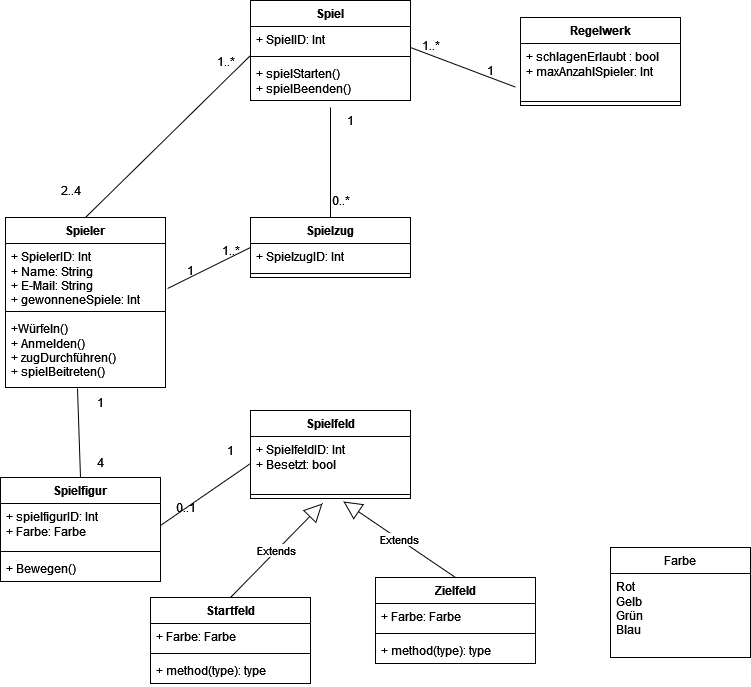

The diagram above was exported from draw.io. Its source (the exported page's mxGraphModel, read from the mxfile embedded in the PNG):
<mxGraphModel dx="4023" dy="2954" grid="1" gridSize="10" guides="1" tooltips="1" connect="1" arrows="1" fold="1" page="1" pageScale="1" pageWidth="850" pageHeight="1100" background="none" math="0" shadow="0">
  <root>
    <mxCell id="0" />
    <mxCell id="1" parent="0" />
    <mxCell id="C7hl9YMj6tLl1fAZTuB5-10" value="Spielfigur" style="swimlane;fontStyle=1;align=center;verticalAlign=top;childLayout=stackLayout;horizontal=1;startSize=26;horizontalStack=0;resizeParent=1;resizeParentMax=0;resizeLast=0;collapsible=1;marginBottom=0;whiteSpace=wrap;html=1;" parent="1" vertex="1">
      <mxGeometry x="-2500" y="-800" width="160" height="104" as="geometry" />
    </mxCell>
    <mxCell id="C7hl9YMj6tLl1fAZTuB5-11" value="&lt;div&gt;+ spielfigurID: Int&lt;br&gt;&lt;/div&gt;&lt;div&gt;+ Farbe: Farbe&lt;/div&gt;" style="text;strokeColor=none;fillColor=none;align=left;verticalAlign=top;spacingLeft=4;spacingRight=4;overflow=hidden;rotatable=0;points=[[0,0.5],[1,0.5]];portConstraint=eastwest;whiteSpace=wrap;html=1;" parent="C7hl9YMj6tLl1fAZTuB5-10" vertex="1">
      <mxGeometry y="26" width="160" height="44" as="geometry" />
    </mxCell>
    <mxCell id="C7hl9YMj6tLl1fAZTuB5-12" value="" style="line;strokeWidth=1;fillColor=none;align=left;verticalAlign=middle;spacingTop=-1;spacingLeft=3;spacingRight=3;rotatable=0;labelPosition=right;points=[];portConstraint=eastwest;strokeColor=inherit;" parent="C7hl9YMj6tLl1fAZTuB5-10" vertex="1">
      <mxGeometry y="70" width="160" height="8" as="geometry" />
    </mxCell>
    <mxCell id="C7hl9YMj6tLl1fAZTuB5-13" value="+ Bewegen()" style="text;strokeColor=none;fillColor=none;align=left;verticalAlign=top;spacingLeft=4;spacingRight=4;overflow=hidden;rotatable=0;points=[[0,0.5],[1,0.5]];portConstraint=eastwest;whiteSpace=wrap;html=1;" parent="C7hl9YMj6tLl1fAZTuB5-10" vertex="1">
      <mxGeometry y="78" width="160" height="26" as="geometry" />
    </mxCell>
    <mxCell id="C7hl9YMj6tLl1fAZTuB5-14" value="&lt;div&gt;Spielzug&lt;/div&gt;" style="swimlane;fontStyle=1;align=center;verticalAlign=top;childLayout=stackLayout;horizontal=1;startSize=26;horizontalStack=0;resizeParent=1;resizeParentMax=0;resizeLast=0;collapsible=1;marginBottom=0;whiteSpace=wrap;html=1;" parent="1" vertex="1">
      <mxGeometry x="-2250" y="-1060" width="160" height="60" as="geometry" />
    </mxCell>
    <mxCell id="C7hl9YMj6tLl1fAZTuB5-15" value="&lt;div&gt;+ SpielzugID: Int&lt;/div&gt;" style="text;strokeColor=none;fillColor=none;align=left;verticalAlign=top;spacingLeft=4;spacingRight=4;overflow=hidden;rotatable=0;points=[[0,0.5],[1,0.5]];portConstraint=eastwest;whiteSpace=wrap;html=1;" parent="C7hl9YMj6tLl1fAZTuB5-14" vertex="1">
      <mxGeometry y="26" width="160" height="26" as="geometry" />
    </mxCell>
    <mxCell id="C7hl9YMj6tLl1fAZTuB5-16" value="" style="line;strokeWidth=1;fillColor=none;align=left;verticalAlign=middle;spacingTop=-1;spacingLeft=3;spacingRight=3;rotatable=0;labelPosition=right;points=[];portConstraint=eastwest;strokeColor=inherit;" parent="C7hl9YMj6tLl1fAZTuB5-14" vertex="1">
      <mxGeometry y="52" width="160" height="8" as="geometry" />
    </mxCell>
    <mxCell id="C7hl9YMj6tLl1fAZTuB5-18" value="&lt;div&gt;Spielfeld&lt;/div&gt;" style="swimlane;fontStyle=1;align=center;verticalAlign=top;childLayout=stackLayout;horizontal=1;startSize=26;horizontalStack=0;resizeParent=1;resizeParentMax=0;resizeLast=0;collapsible=1;marginBottom=0;whiteSpace=wrap;html=1;" parent="1" vertex="1">
      <mxGeometry x="-2250" y="-867" width="160" height="88" as="geometry" />
    </mxCell>
    <mxCell id="C7hl9YMj6tLl1fAZTuB5-19" value="&lt;div&gt;+ SpielfeldID: Int&lt;/div&gt;&lt;div&gt;+ Besetzt: bool&lt;br&gt;&lt;/div&gt;" style="text;strokeColor=none;fillColor=none;align=left;verticalAlign=top;spacingLeft=4;spacingRight=4;overflow=hidden;rotatable=0;points=[[0,0.5],[1,0.5]];portConstraint=eastwest;whiteSpace=wrap;html=1;" parent="C7hl9YMj6tLl1fAZTuB5-18" vertex="1">
      <mxGeometry y="26" width="160" height="54" as="geometry" />
    </mxCell>
    <mxCell id="C7hl9YMj6tLl1fAZTuB5-20" value="" style="line;strokeWidth=1;fillColor=none;align=left;verticalAlign=middle;spacingTop=-1;spacingLeft=3;spacingRight=3;rotatable=0;labelPosition=right;points=[];portConstraint=eastwest;strokeColor=inherit;" parent="C7hl9YMj6tLl1fAZTuB5-18" vertex="1">
      <mxGeometry y="80" width="160" height="8" as="geometry" />
    </mxCell>
    <mxCell id="C7hl9YMj6tLl1fAZTuB5-22" value="&lt;div&gt;Startfeld&lt;/div&gt;" style="swimlane;fontStyle=1;align=center;verticalAlign=top;childLayout=stackLayout;horizontal=1;startSize=26;horizontalStack=0;resizeParent=1;resizeParentMax=0;resizeLast=0;collapsible=1;marginBottom=0;whiteSpace=wrap;html=1;" parent="1" vertex="1">
      <mxGeometry x="-2350" y="-680" width="160" height="86" as="geometry" />
    </mxCell>
    <mxCell id="C7hl9YMj6tLl1fAZTuB5-23" value="+ Farbe: Farbe" style="text;strokeColor=none;fillColor=none;align=left;verticalAlign=top;spacingLeft=4;spacingRight=4;overflow=hidden;rotatable=0;points=[[0,0.5],[1,0.5]];portConstraint=eastwest;whiteSpace=wrap;html=1;" parent="C7hl9YMj6tLl1fAZTuB5-22" vertex="1">
      <mxGeometry y="26" width="160" height="26" as="geometry" />
    </mxCell>
    <mxCell id="C7hl9YMj6tLl1fAZTuB5-24" value="" style="line;strokeWidth=1;fillColor=none;align=left;verticalAlign=middle;spacingTop=-1;spacingLeft=3;spacingRight=3;rotatable=0;labelPosition=right;points=[];portConstraint=eastwest;strokeColor=inherit;" parent="C7hl9YMj6tLl1fAZTuB5-22" vertex="1">
      <mxGeometry y="52" width="160" height="8" as="geometry" />
    </mxCell>
    <mxCell id="C7hl9YMj6tLl1fAZTuB5-25" value="+ method(type): type" style="text;strokeColor=none;fillColor=none;align=left;verticalAlign=top;spacingLeft=4;spacingRight=4;overflow=hidden;rotatable=0;points=[[0,0.5],[1,0.5]];portConstraint=eastwest;whiteSpace=wrap;html=1;" parent="C7hl9YMj6tLl1fAZTuB5-22" vertex="1">
      <mxGeometry y="60" width="160" height="26" as="geometry" />
    </mxCell>
    <mxCell id="C7hl9YMj6tLl1fAZTuB5-26" value="Zielfeld" style="swimlane;fontStyle=1;align=center;verticalAlign=top;childLayout=stackLayout;horizontal=1;startSize=26;horizontalStack=0;resizeParent=1;resizeParentMax=0;resizeLast=0;collapsible=1;marginBottom=0;whiteSpace=wrap;html=1;" parent="1" vertex="1">
      <mxGeometry x="-2125" y="-700" width="160" height="86" as="geometry" />
    </mxCell>
    <mxCell id="C7hl9YMj6tLl1fAZTuB5-27" value="+ Farbe: Farbe" style="text;strokeColor=none;fillColor=none;align=left;verticalAlign=top;spacingLeft=4;spacingRight=4;overflow=hidden;rotatable=0;points=[[0,0.5],[1,0.5]];portConstraint=eastwest;whiteSpace=wrap;html=1;" parent="C7hl9YMj6tLl1fAZTuB5-26" vertex="1">
      <mxGeometry y="26" width="160" height="26" as="geometry" />
    </mxCell>
    <mxCell id="C7hl9YMj6tLl1fAZTuB5-28" value="" style="line;strokeWidth=1;fillColor=none;align=left;verticalAlign=middle;spacingTop=-1;spacingLeft=3;spacingRight=3;rotatable=0;labelPosition=right;points=[];portConstraint=eastwest;strokeColor=inherit;" parent="C7hl9YMj6tLl1fAZTuB5-26" vertex="1">
      <mxGeometry y="52" width="160" height="8" as="geometry" />
    </mxCell>
    <mxCell id="C7hl9YMj6tLl1fAZTuB5-29" value="+ method(type): type" style="text;strokeColor=none;fillColor=none;align=left;verticalAlign=top;spacingLeft=4;spacingRight=4;overflow=hidden;rotatable=0;points=[[0,0.5],[1,0.5]];portConstraint=eastwest;whiteSpace=wrap;html=1;" parent="C7hl9YMj6tLl1fAZTuB5-26" vertex="1">
      <mxGeometry y="60" width="160" height="26" as="geometry" />
    </mxCell>
    <mxCell id="C7hl9YMj6tLl1fAZTuB5-35" value="" style="endArrow=none;html=1;rounded=0;exitX=0.5;exitY=0;exitDx=0;exitDy=0;entryX=0.45;entryY=1.014;entryDx=0;entryDy=0;entryPerimeter=0;" parent="1" source="C7hl9YMj6tLl1fAZTuB5-10" target="wN1PEvh7uWT37KcopOl2-4" edge="1">
      <mxGeometry width="50" height="50" relative="1" as="geometry">
        <mxPoint x="-2100" y="-827" as="sourcePoint" />
        <mxPoint x="-2420" y="-840" as="targetPoint" />
      </mxGeometry>
    </mxCell>
    <mxCell id="C7hl9YMj6tLl1fAZTuB5-36" value="1" style="text;html=1;align=center;verticalAlign=middle;resizable=0;points=[];autosize=1;strokeColor=none;fillColor=none;" parent="1" vertex="1">
      <mxGeometry x="-2415" y="-890" width="30" height="30" as="geometry" />
    </mxCell>
    <mxCell id="C7hl9YMj6tLl1fAZTuB5-37" value="4" style="text;html=1;align=center;verticalAlign=middle;resizable=0;points=[];autosize=1;strokeColor=none;fillColor=none;" parent="1" vertex="1">
      <mxGeometry x="-2415" y="-830" width="30" height="30" as="geometry" />
    </mxCell>
    <mxCell id="clYdfjqU0yGAA0JJsByW-1" value="Spiel" style="swimlane;fontStyle=1;align=center;verticalAlign=top;childLayout=stackLayout;horizontal=1;startSize=26;horizontalStack=0;resizeParent=1;resizeParentMax=0;resizeLast=0;collapsible=1;marginBottom=0;whiteSpace=wrap;html=1;" parent="1" vertex="1">
      <mxGeometry x="-2250" y="-1277" width="160" height="100" as="geometry" />
    </mxCell>
    <mxCell id="clYdfjqU0yGAA0JJsByW-2" value="+ SpielID: Int" style="text;strokeColor=none;fillColor=none;align=left;verticalAlign=top;spacingLeft=4;spacingRight=4;overflow=hidden;rotatable=0;points=[[0,0.5],[1,0.5]];portConstraint=eastwest;whiteSpace=wrap;html=1;" parent="clYdfjqU0yGAA0JJsByW-1" vertex="1">
      <mxGeometry y="26" width="160" height="26" as="geometry" />
    </mxCell>
    <mxCell id="clYdfjqU0yGAA0JJsByW-3" value="" style="line;strokeWidth=1;fillColor=none;align=left;verticalAlign=middle;spacingTop=-1;spacingLeft=3;spacingRight=3;rotatable=0;labelPosition=right;points=[];portConstraint=eastwest;strokeColor=inherit;" parent="clYdfjqU0yGAA0JJsByW-1" vertex="1">
      <mxGeometry y="52" width="160" height="8" as="geometry" />
    </mxCell>
    <mxCell id="clYdfjqU0yGAA0JJsByW-4" value="&lt;div&gt;+ spielStarten()&lt;/div&gt;&lt;div&gt;+ spielBeenden()&lt;br&gt;&lt;/div&gt;" style="text;strokeColor=none;fillColor=none;align=left;verticalAlign=top;spacingLeft=4;spacingRight=4;overflow=hidden;rotatable=0;points=[[0,0.5],[1,0.5]];portConstraint=eastwest;whiteSpace=wrap;html=1;" parent="clYdfjqU0yGAA0JJsByW-1" vertex="1">
      <mxGeometry y="60" width="160" height="40" as="geometry" />
    </mxCell>
    <mxCell id="clYdfjqU0yGAA0JJsByW-5" value="Regelwerk" style="swimlane;fontStyle=1;align=center;verticalAlign=top;childLayout=stackLayout;horizontal=1;startSize=26;horizontalStack=0;resizeParent=1;resizeParentMax=0;resizeLast=0;collapsible=1;marginBottom=0;whiteSpace=wrap;html=1;" parent="1" vertex="1">
      <mxGeometry x="-1980" y="-1260" width="160" height="88" as="geometry" />
    </mxCell>
    <mxCell id="clYdfjqU0yGAA0JJsByW-6" value="&lt;div&gt;+ schlagenErlaubt : bool&lt;/div&gt;&lt;div&gt;+ maxAnzahlSpieler: Int&lt;/div&gt;&lt;div&gt;&lt;br&gt;&lt;/div&gt;" style="text;strokeColor=none;fillColor=none;align=left;verticalAlign=top;spacingLeft=4;spacingRight=4;overflow=hidden;rotatable=0;points=[[0,0.5],[1,0.5]];portConstraint=eastwest;whiteSpace=wrap;html=1;" parent="clYdfjqU0yGAA0JJsByW-5" vertex="1">
      <mxGeometry y="26" width="160" height="54" as="geometry" />
    </mxCell>
    <mxCell id="clYdfjqU0yGAA0JJsByW-7" value="" style="line;strokeWidth=1;fillColor=none;align=left;verticalAlign=middle;spacingTop=-1;spacingLeft=3;spacingRight=3;rotatable=0;labelPosition=right;points=[];portConstraint=eastwest;strokeColor=inherit;" parent="clYdfjqU0yGAA0JJsByW-5" vertex="1">
      <mxGeometry y="80" width="160" height="8" as="geometry" />
    </mxCell>
    <mxCell id="clYdfjqU0yGAA0JJsByW-16" value="" style="endArrow=none;html=1;rounded=0;exitX=1;exitY=0.5;exitDx=0;exitDy=0;entryX=0;entryY=0.5;entryDx=0;entryDy=0;" parent="1" source="C7hl9YMj6tLl1fAZTuB5-11" target="C7hl9YMj6tLl1fAZTuB5-19" edge="1">
      <mxGeometry width="50" height="50" relative="1" as="geometry">
        <mxPoint x="-2060" y="-850" as="sourcePoint" />
        <mxPoint x="-2010" y="-900" as="targetPoint" />
      </mxGeometry>
    </mxCell>
    <mxCell id="clYdfjqU0yGAA0JJsByW-17" value="" style="endArrow=none;html=1;rounded=0;exitX=0.5;exitY=0;exitDx=0;exitDy=0;" parent="1" source="C7hl9YMj6tLl1fAZTuB5-14" edge="1">
      <mxGeometry width="50" height="50" relative="1" as="geometry">
        <mxPoint x="-2060" y="-1050" as="sourcePoint" />
        <mxPoint x="-2170" y="-1170" as="targetPoint" />
      </mxGeometry>
    </mxCell>
    <mxCell id="clYdfjqU0yGAA0JJsByW-18" value="" style="endArrow=none;html=1;rounded=0;entryX=0;entryY=0.5;entryDx=0;entryDy=0;exitX=0.5;exitY=0;exitDx=0;exitDy=0;" parent="1" source="wN1PEvh7uWT37KcopOl2-1" edge="1">
      <mxGeometry width="50" height="50" relative="1" as="geometry">
        <mxPoint x="-2380" y="-1090" as="sourcePoint" />
        <mxPoint x="-2250" y="-1222" as="targetPoint" />
      </mxGeometry>
    </mxCell>
    <mxCell id="clYdfjqU0yGAA0JJsByW-19" value="" style="endArrow=none;html=1;rounded=0;entryX=-0.031;entryY=0.808;entryDx=0;entryDy=0;entryPerimeter=0;exitX=1;exitY=0.808;exitDx=0;exitDy=0;exitPerimeter=0;" parent="1" source="clYdfjqU0yGAA0JJsByW-2" target="clYdfjqU0yGAA0JJsByW-6" edge="1">
      <mxGeometry width="50" height="50" relative="1" as="geometry">
        <mxPoint x="-2040" y="-1150" as="sourcePoint" />
        <mxPoint x="-2010" y="-1040" as="targetPoint" />
      </mxGeometry>
    </mxCell>
    <mxCell id="clYdfjqU0yGAA0JJsByW-20" value="Farbe" style="swimlane;fontStyle=0;childLayout=stackLayout;horizontal=1;startSize=26;fillColor=none;horizontalStack=0;resizeParent=1;resizeParentMax=0;resizeLast=0;collapsible=1;marginBottom=0;whiteSpace=wrap;html=1;" parent="1" vertex="1">
      <mxGeometry x="-1890" y="-730" width="140" height="110" as="geometry" />
    </mxCell>
    <mxCell id="clYdfjqU0yGAA0JJsByW-21" value="&lt;div&gt;Rot&lt;/div&gt;&lt;div&gt;Gelb&lt;/div&gt;&lt;div&gt;Grün&lt;/div&gt;&lt;div&gt;Blau&lt;br&gt;&lt;/div&gt;" style="text;strokeColor=none;fillColor=none;align=left;verticalAlign=top;spacingLeft=4;spacingRight=4;overflow=hidden;rotatable=0;points=[[0,0.5],[1,0.5]];portConstraint=eastwest;whiteSpace=wrap;html=1;" parent="clYdfjqU0yGAA0JJsByW-20" vertex="1">
      <mxGeometry y="26" width="140" height="84" as="geometry" />
    </mxCell>
    <mxCell id="clYdfjqU0yGAA0JJsByW-24" value="Extends" style="endArrow=block;endSize=16;endFill=0;html=1;rounded=0;exitX=0.5;exitY=0;exitDx=0;exitDy=0;entryX=0.45;entryY=1.269;entryDx=0;entryDy=0;entryPerimeter=0;" parent="1" source="C7hl9YMj6tLl1fAZTuB5-22" edge="1">
      <mxGeometry width="160" relative="1" as="geometry">
        <mxPoint x="-2120" y="-850" as="sourcePoint" />
        <mxPoint x="-2178" y="-774.0060000000001" as="targetPoint" />
      </mxGeometry>
    </mxCell>
    <mxCell id="clYdfjqU0yGAA0JJsByW-25" value="Extends" style="endArrow=block;endSize=16;endFill=0;html=1;rounded=0;exitX=0.5;exitY=0;exitDx=0;exitDy=0;entryX=0.581;entryY=1.192;entryDx=0;entryDy=0;entryPerimeter=0;" parent="1" source="C7hl9YMj6tLl1fAZTuB5-26" edge="1">
      <mxGeometry width="160" relative="1" as="geometry">
        <mxPoint x="-2295" y="-690" as="sourcePoint" />
        <mxPoint x="-2157.04" y="-776.008" as="targetPoint" />
      </mxGeometry>
    </mxCell>
    <mxCell id="clYdfjqU0yGAA0JJsByW-26" value="1" style="text;html=1;align=center;verticalAlign=middle;resizable=0;points=[];autosize=1;strokeColor=none;fillColor=none;" parent="1" vertex="1">
      <mxGeometry x="-2165" y="-1172" width="30" height="30" as="geometry" />
    </mxCell>
    <mxCell id="clYdfjqU0yGAA0JJsByW-27" value="0..*" style="text;html=1;align=center;verticalAlign=middle;resizable=0;points=[];autosize=1;strokeColor=none;fillColor=none;" parent="1" vertex="1">
      <mxGeometry x="-2180" y="-1092" width="40" height="30" as="geometry" />
    </mxCell>
    <mxCell id="clYdfjqU0yGAA0JJsByW-31" value="2..4" style="text;html=1;align=center;verticalAlign=middle;resizable=0;points=[];autosize=1;strokeColor=none;fillColor=none;" parent="1" vertex="1">
      <mxGeometry x="-2450" y="-1102" width="40" height="30" as="geometry" />
    </mxCell>
    <mxCell id="clYdfjqU0yGAA0JJsByW-32" value="1..*" style="text;html=1;align=center;verticalAlign=middle;resizable=0;points=[];autosize=1;strokeColor=none;fillColor=none;" parent="1" vertex="1">
      <mxGeometry x="-2295" y="-1231" width="40" height="30" as="geometry" />
    </mxCell>
    <mxCell id="clYdfjqU0yGAA0JJsByW-33" value="1..*" style="text;html=1;align=center;verticalAlign=middle;resizable=0;points=[];autosize=1;strokeColor=none;fillColor=none;" parent="1" vertex="1">
      <mxGeometry x="-2090" y="-1247" width="40" height="30" as="geometry" />
    </mxCell>
    <mxCell id="clYdfjqU0yGAA0JJsByW-34" value="1" style="text;html=1;align=center;verticalAlign=middle;resizable=0;points=[];autosize=1;strokeColor=none;fillColor=none;" parent="1" vertex="1">
      <mxGeometry x="-2025" y="-1222" width="30" height="30" as="geometry" />
    </mxCell>
    <mxCell id="clYdfjqU0yGAA0JJsByW-35" value="0..1" style="text;html=1;align=center;verticalAlign=middle;resizable=0;points=[];autosize=1;strokeColor=none;fillColor=none;" parent="1" vertex="1">
      <mxGeometry x="-2335" y="-785" width="40" height="30" as="geometry" />
    </mxCell>
    <mxCell id="clYdfjqU0yGAA0JJsByW-36" value="1" style="text;html=1;align=center;verticalAlign=middle;resizable=0;points=[];autosize=1;strokeColor=none;fillColor=none;" parent="1" vertex="1">
      <mxGeometry x="-2285" y="-842" width="30" height="30" as="geometry" />
    </mxCell>
    <mxCell id="wN1PEvh7uWT37KcopOl2-1" value="Spieler" style="swimlane;fontStyle=1;align=center;verticalAlign=top;childLayout=stackLayout;horizontal=1;startSize=26;horizontalStack=0;resizeParent=1;resizeParentMax=0;resizeLast=0;collapsible=1;marginBottom=0;whiteSpace=wrap;html=1;" vertex="1" parent="1">
      <mxGeometry x="-2495" y="-1060" width="160" height="170" as="geometry" />
    </mxCell>
    <mxCell id="wN1PEvh7uWT37KcopOl2-2" value="&lt;div&gt;+ SpielerID: Int&lt;/div&gt;&lt;div&gt;+ Name: String&lt;br&gt;&lt;/div&gt;&lt;div&gt;+ E-Mail: String&lt;/div&gt;&lt;div&gt;+ gewonneneSpiele: Int&lt;br&gt;&lt;/div&gt;" style="text;strokeColor=none;fillColor=none;align=left;verticalAlign=top;spacingLeft=4;spacingRight=4;overflow=hidden;rotatable=0;points=[[0,0.5],[1,0.5]];portConstraint=eastwest;whiteSpace=wrap;html=1;" vertex="1" parent="wN1PEvh7uWT37KcopOl2-1">
      <mxGeometry y="26" width="160" height="64" as="geometry" />
    </mxCell>
    <mxCell id="wN1PEvh7uWT37KcopOl2-3" value="" style="line;strokeWidth=1;fillColor=none;align=left;verticalAlign=middle;spacingTop=-1;spacingLeft=3;spacingRight=3;rotatable=0;labelPosition=right;points=[];portConstraint=eastwest;strokeColor=inherit;" vertex="1" parent="wN1PEvh7uWT37KcopOl2-1">
      <mxGeometry y="90" width="160" height="8" as="geometry" />
    </mxCell>
    <mxCell id="wN1PEvh7uWT37KcopOl2-4" value="&lt;div&gt;+Würfeln()&lt;/div&gt;&lt;div&gt;+ Anmelden()&lt;/div&gt;&lt;div&gt;+ zugDurchführen()&lt;/div&gt;&lt;div&gt;+ spielBeitreten()&lt;br&gt;&lt;/div&gt;" style="text;strokeColor=none;fillColor=none;align=left;verticalAlign=top;spacingLeft=4;spacingRight=4;overflow=hidden;rotatable=0;points=[[0,0.5],[1,0.5]];portConstraint=eastwest;whiteSpace=wrap;html=1;" vertex="1" parent="wN1PEvh7uWT37KcopOl2-1">
      <mxGeometry y="98" width="160" height="72" as="geometry" />
    </mxCell>
    <mxCell id="wN1PEvh7uWT37KcopOl2-5" value="" style="endArrow=none;html=1;rounded=0;entryX=1.013;entryY=0.703;entryDx=0;entryDy=0;entryPerimeter=0;exitX=0;exitY=0.5;exitDx=0;exitDy=0;" edge="1" parent="1" source="C7hl9YMj6tLl1fAZTuB5-14" target="wN1PEvh7uWT37KcopOl2-2">
      <mxGeometry width="50" height="50" relative="1" as="geometry">
        <mxPoint x="-2160" y="-1010" as="sourcePoint" />
        <mxPoint x="-2110" y="-1060" as="targetPoint" />
      </mxGeometry>
    </mxCell>
    <mxCell id="wN1PEvh7uWT37KcopOl2-6" value="1" style="text;html=1;align=center;verticalAlign=middle;resizable=0;points=[];autosize=1;strokeColor=none;fillColor=none;" vertex="1" parent="1">
      <mxGeometry x="-2325" y="-1022" width="30" height="30" as="geometry" />
    </mxCell>
    <mxCell id="wN1PEvh7uWT37KcopOl2-7" value="1..*" style="text;html=1;align=center;verticalAlign=middle;resizable=0;points=[];autosize=1;strokeColor=none;fillColor=none;" vertex="1" parent="1">
      <mxGeometry x="-2290" y="-1042" width="40" height="30" as="geometry" />
    </mxCell>
  </root>
</mxGraphModel>